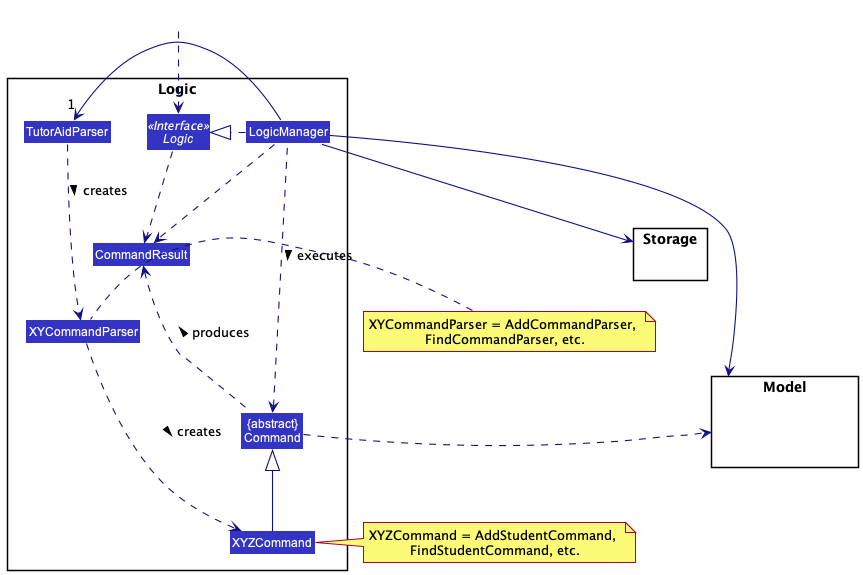

The diagram above was rendered by PlantUML. Its source (embedded in the PNG):
@startuml
!include style.puml
skinparam arrowThickness 1.1
skinparam arrowColor LOGIC_COLOR_T4
skinparam classBackgroundColor LOGIC_COLOR

package Logic {

Class TutorAidParser
Class XYCommandParser
Class XYZCommand
Class CommandResult
Class "{abstract}\nCommand" as Command


Interface Logic <<Interface>>
Class LogicManager
}

package Model{
Class HiddenModel #FFFFFF
}

package Storage{
}

Class HiddenOutside #FFFFFF
HiddenOutside ..> Logic

LogicManager .right.|> Logic
LogicManager -right->"1" TutorAidParser
TutorAidParser ..> XYCommandParser : creates >

XYCommandParser ..> XYZCommand : creates >
note left of XYCommandParser: XYCommandParser = AddCommandParser, \nFindCommandParser, etc.

XYZCommand -up-|> Command
LogicManager .left.> Command : executes >

LogicManager --> Model
LogicManager --> Storage
Storage --[hidden] Model
Command .[hidden]up.> Storage
Command .right.> Model
note right of XYZCommand: XYZCommand = AddStudentCommand, \nFindStudentCommand, etc.

Logic ..> CommandResult
LogicManager .down.> CommandResult
Command .up.> CommandResult : produces >

@enduml